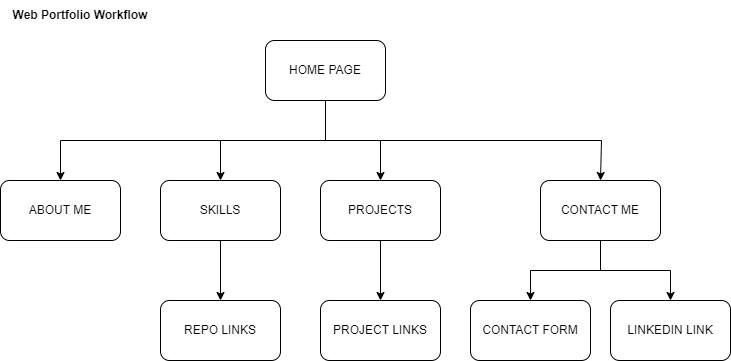

The diagram above was exported from draw.io. Its source (the exported page's mxGraphModel, read from the mxfile embedded in the PNG):
<mxGraphModel dx="880" dy="532" grid="1" gridSize="10" guides="1" tooltips="1" connect="1" arrows="1" fold="1" page="1" pageScale="1" pageWidth="850" pageHeight="1100" math="0" shadow="0">
  <root>
    <mxCell id="0" />
    <mxCell id="1" parent="0" />
    <mxCell id="RzpU0FmmBfK-_kQNWj-t-1" value="&lt;b&gt;Web Portfolio Workflow&lt;/b&gt;" style="text;html=1;strokeColor=none;fillColor=none;align=center;verticalAlign=middle;whiteSpace=wrap;rounded=0;" vertex="1" parent="1">
      <mxGeometry x="40" y="40" width="160" height="30" as="geometry" />
    </mxCell>
    <mxCell id="RzpU0FmmBfK-_kQNWj-t-22" style="edgeStyle=orthogonalEdgeStyle;rounded=0;orthogonalLoop=1;jettySize=auto;html=1;entryX=0.5;entryY=0;entryDx=0;entryDy=0;" edge="1" parent="1" source="RzpU0FmmBfK-_kQNWj-t-2" target="RzpU0FmmBfK-_kQNWj-t-3">
      <mxGeometry relative="1" as="geometry">
        <Array as="points">
          <mxPoint x="365" y="180" />
          <mxPoint x="100" y="180" />
        </Array>
      </mxGeometry>
    </mxCell>
    <mxCell id="RzpU0FmmBfK-_kQNWj-t-23" style="edgeStyle=orthogonalEdgeStyle;rounded=0;orthogonalLoop=1;jettySize=auto;html=1;entryX=0.5;entryY=0;entryDx=0;entryDy=0;" edge="1" parent="1" source="RzpU0FmmBfK-_kQNWj-t-2" target="RzpU0FmmBfK-_kQNWj-t-8">
      <mxGeometry relative="1" as="geometry">
        <mxPoint x="640" y="210" as="targetPoint" />
        <Array as="points">
          <mxPoint x="365" y="180" />
          <mxPoint x="641" y="180" />
        </Array>
      </mxGeometry>
    </mxCell>
    <mxCell id="RzpU0FmmBfK-_kQNWj-t-24" style="edgeStyle=orthogonalEdgeStyle;rounded=0;orthogonalLoop=1;jettySize=auto;html=1;" edge="1" parent="1" source="RzpU0FmmBfK-_kQNWj-t-2" target="RzpU0FmmBfK-_kQNWj-t-5">
      <mxGeometry relative="1" as="geometry" />
    </mxCell>
    <mxCell id="RzpU0FmmBfK-_kQNWj-t-25" style="edgeStyle=orthogonalEdgeStyle;rounded=0;orthogonalLoop=1;jettySize=auto;html=1;" edge="1" parent="1" source="RzpU0FmmBfK-_kQNWj-t-2" target="RzpU0FmmBfK-_kQNWj-t-7">
      <mxGeometry relative="1" as="geometry">
        <Array as="points">
          <mxPoint x="365" y="180" />
          <mxPoint x="420" y="180" />
        </Array>
      </mxGeometry>
    </mxCell>
    <mxCell id="RzpU0FmmBfK-_kQNWj-t-2" value="HOME PAGE" style="rounded=1;whiteSpace=wrap;html=1;" vertex="1" parent="1">
      <mxGeometry x="305" y="80" width="120" height="60" as="geometry" />
    </mxCell>
    <mxCell id="RzpU0FmmBfK-_kQNWj-t-3" value="ABOUT ME" style="rounded=1;whiteSpace=wrap;html=1;" vertex="1" parent="1">
      <mxGeometry x="40" y="220" width="120" height="60" as="geometry" />
    </mxCell>
    <mxCell id="RzpU0FmmBfK-_kQNWj-t-18" value="" style="edgeStyle=orthogonalEdgeStyle;rounded=0;orthogonalLoop=1;jettySize=auto;html=1;" edge="1" parent="1" source="RzpU0FmmBfK-_kQNWj-t-5" target="RzpU0FmmBfK-_kQNWj-t-15">
      <mxGeometry relative="1" as="geometry" />
    </mxCell>
    <mxCell id="RzpU0FmmBfK-_kQNWj-t-5" value="SKILLS" style="whiteSpace=wrap;html=1;rounded=1;" vertex="1" parent="1">
      <mxGeometry x="200" y="220" width="120" height="60" as="geometry" />
    </mxCell>
    <mxCell id="RzpU0FmmBfK-_kQNWj-t-19" value="" style="edgeStyle=orthogonalEdgeStyle;rounded=0;orthogonalLoop=1;jettySize=auto;html=1;" edge="1" parent="1" source="RzpU0FmmBfK-_kQNWj-t-7" target="RzpU0FmmBfK-_kQNWj-t-13">
      <mxGeometry relative="1" as="geometry" />
    </mxCell>
    <mxCell id="RzpU0FmmBfK-_kQNWj-t-7" value="PROJECTS" style="rounded=1;whiteSpace=wrap;html=1;" vertex="1" parent="1">
      <mxGeometry x="360" y="220" width="120" height="60" as="geometry" />
    </mxCell>
    <mxCell id="RzpU0FmmBfK-_kQNWj-t-20" value="" style="edgeStyle=orthogonalEdgeStyle;rounded=0;orthogonalLoop=1;jettySize=auto;html=1;" edge="1" parent="1" source="RzpU0FmmBfK-_kQNWj-t-8" target="RzpU0FmmBfK-_kQNWj-t-11">
      <mxGeometry relative="1" as="geometry" />
    </mxCell>
    <mxCell id="RzpU0FmmBfK-_kQNWj-t-21" style="edgeStyle=orthogonalEdgeStyle;rounded=0;orthogonalLoop=1;jettySize=auto;html=1;entryX=0.5;entryY=0;entryDx=0;entryDy=0;" edge="1" parent="1" source="RzpU0FmmBfK-_kQNWj-t-8" target="RzpU0FmmBfK-_kQNWj-t-9">
      <mxGeometry relative="1" as="geometry" />
    </mxCell>
    <mxCell id="RzpU0FmmBfK-_kQNWj-t-8" value="CONTACT ME" style="rounded=1;whiteSpace=wrap;html=1;" vertex="1" parent="1">
      <mxGeometry x="580" y="220" width="120" height="60" as="geometry" />
    </mxCell>
    <mxCell id="RzpU0FmmBfK-_kQNWj-t-9" value="CONTACT FORM" style="whiteSpace=wrap;html=1;rounded=1;" vertex="1" parent="1">
      <mxGeometry x="510" y="340" width="120" height="60" as="geometry" />
    </mxCell>
    <mxCell id="RzpU0FmmBfK-_kQNWj-t-11" value="LINKEDIN LINK" style="whiteSpace=wrap;html=1;rounded=1;" vertex="1" parent="1">
      <mxGeometry x="650" y="340" width="120" height="60" as="geometry" />
    </mxCell>
    <mxCell id="RzpU0FmmBfK-_kQNWj-t-13" value="PROJECT LINKS" style="whiteSpace=wrap;html=1;rounded=1;" vertex="1" parent="1">
      <mxGeometry x="360" y="340" width="120" height="60" as="geometry" />
    </mxCell>
    <mxCell id="RzpU0FmmBfK-_kQNWj-t-15" value="REPO LINKS" style="whiteSpace=wrap;html=1;rounded=1;" vertex="1" parent="1">
      <mxGeometry x="200" y="340" width="120" height="60" as="geometry" />
    </mxCell>
  </root>
</mxGraphModel>